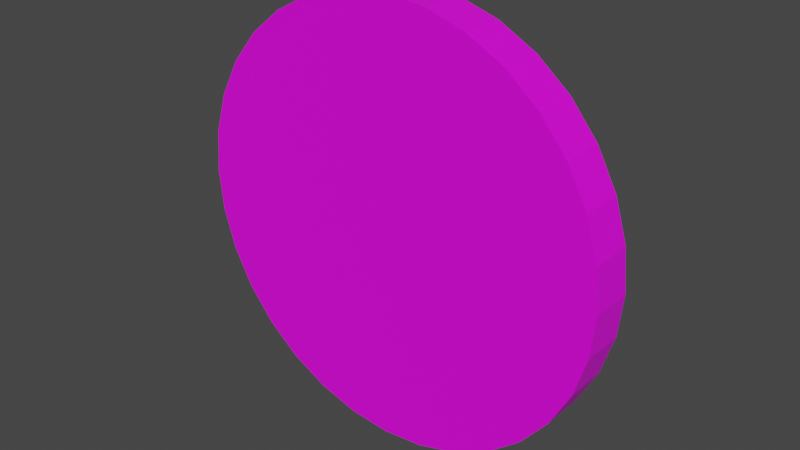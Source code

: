 # Source: Coin.blend  (saved by Blender 3.3.6; exported with 4.5.12 LTS)
import bpy
from mathutils import Matrix  # noqa: F401  (used for matrix-valued properties, if any)

bpy.ops.wm.read_factory_settings(use_empty=True)
scene = bpy.context.scene
scene.name = 'Scene'

# ---- collections
col_collection = bpy.data.collections.new('Collection'); scene.collection.children.link(col_collection)

# ---- images (referenced by path relative to the original .blend; pixels are not part of the script)
import os
ASSET_DIR = os.environ.get("B2B_ASSET_DIR", "")  # directory of the original .blend (textures are referenced by path, not embedded)
HERE = os.path.dirname(os.path.abspath(__file__))  # packed textures are extracted next to this script under _unpacked/

def load_image(name, relpath, width, height, colorspace="sRGB"):
    """Load a texture the original file referenced (path relative to the .blend, or extracted next to this script)."""
    p = next((c for c in (os.path.join(HERE, relpath), os.path.join(ASSET_DIR, relpath)) if relpath and os.path.exists(c)), "")
    if p:
        img = bpy.data.images.load(p, check_existing=True)
        img.name = name
    else:  # same state as the original file: an image datablock whose file is absent (Cycles renders it pink)
        img = bpy.data.images.new(name, width, height)
        img.source = "FILE"
        img.filepath = "//" + (relpath or name)
    img.colorspace_settings.name = colorspace
    return img
img_uv_coin_png = load_image('UV Coin.png', 'UV Coin.png', 1024, 1024, 'sRGB')

# ---- materials (node trees are filled in below, after node groups)
mat_material = bpy.data.materials.new('Material')
mat_material.alpha_threshold = 0.0
mat_material.use_transparent_shadow = False
mat_material.roughness = 0.5
mat_material.line_color = (0.0, 0.0, 0.0, 1.0)

# ---- material node trees
mat_material.use_nodes = True; mat_material.node_tree.nodes.clear()
_N = mat_material.node_tree.nodes; _L = mat_material.node_tree.links
n0 = _N.new('ShaderNodeOutputMaterial'); n0.name = 'Material Output'; n0.location = (300, 300)
n1 = _N.new('ShaderNodeBsdfPrincipled'); n1.name = 'Principled BSDF'; n1.location = (10, 300)
n1.distribution = 'GGX'
n1.subsurface_method = 'RANDOM_WALK_SKIN'
n1.inputs[3].default_value = 1.45
n1.inputs[27].default_value = (0.0, 0.0, 0.0, 1.0)
n1.inputs[28].default_value = 1.0
n2 = _N.new('ShaderNodeTexImage'); n2.name = 'Image Texture'; n2.location = (-280, 280)
n2.image = img_uv_coin_png
_L.new(n1.outputs[0], n0.inputs[0])
_L.new(n2.outputs[0], n1.inputs[0])
n0.is_active_output = True

# ---- world
world_world = bpy.data.worlds.new('World'); scene.world = world_world
world_world.use_nodes = True; world_world.node_tree.nodes.clear()
_N = world_world.node_tree.nodes; _L = world_world.node_tree.links
n0 = _N.new('ShaderNodeOutputWorld'); n0.name = 'World Output'; n0.location = (300, 300)
n1 = _N.new('ShaderNodeBackground'); n1.name = 'Background'; n1.location = (10, 300)
n1.inputs[0].default_value = (0.05088, 0.05088, 0.05088, 1.0)
_L.new(n1.outputs[0], n0.inputs[0])
n0.is_active_output = True
world_world.color = (0.05088, 0.05088, 0.05088)
world_world.use_sun_shadow = False
world_world.sun_shadow_jitter_overblur = 0.0

# ---- meshes
me_circle = bpy.data.meshes.new('Circle')
me_circle.from_pydata([(0.0, 1.0, -0.1), (-0.1951, 0.9808, -0.1), (-0.3827, 0.9239, -0.1), (-0.5556, 0.8315, -0.1), (-0.7071, 0.7071, -0.1), (-0.8315, 0.5556, -0.1), (-0.9239, 0.3827, -0.1), (-0.9808, 0.1951, -0.1), (-1.0, 0.0, -0.1), (-0.9808, -0.1951, -0.1), (-0.9239, -0.3827, -0.1), (-0.8315, -0.5556, -0.1), (-0.7071, -0.7071, -0.1), (-0.5556, -0.8315, -0.1), (-0.3827, -0.9239, -0.1), (-0.1951, -0.9808, -0.1), (0.0, -1.0, -0.1), (0.1951, -0.9808, -0.1), (0.3827, -0.9239, -0.1), (0.5556, -0.8315, -0.1), (0.7071, -0.7071, -0.1), (0.8315, -0.5556, -0.1), (0.9239, -0.3827, -0.1), (0.9808, -0.1951, -0.1), (1.0, 0.0, -0.1), (0.9808, 0.1951, -0.1), (0.9239, 0.3827, -0.1), (0.8315, 0.5556, -0.1), (0.7071, 0.7071, -0.1), (0.5556, 0.8315, -0.1), (0.3827, 0.9239, -0.1), (0.1951, 0.9808, -0.1), (0.0, 1.0, 0.1), (-0.1951, 0.9808, 0.1), (-0.3827, 0.9239, 0.1), (-0.5556, 0.8315, 0.1), (-0.7071, 0.7071, 0.1), (-0.8315, 0.5556, 0.1), (-0.9239, 0.3827, 0.1), (-0.9808, 0.1951, 0.1), (-1.0, 0.0, 0.1), (-0.9808, -0.1951, 0.1), (-0.9239, -0.3827, 0.1), (-0.8315, -0.5556, 0.1), (-0.7071, -0.7071, 0.1), (-0.5556, -0.8315, 0.1), (-0.3827, -0.9239, 0.1), (-0.1951, -0.9808, 0.1), (0.0, -1.0, 0.1), (0.1951, -0.9808, 0.1), (0.3827, -0.9239, 0.1), (0.5556, -0.8315, 0.1), (0.7071, -0.7071, 0.1), (0.8315, -0.5556, 0.1), (0.9239, -0.3827, 0.1), (0.9808, -0.1951, 0.1), (1.0, 0.0, 0.1), (0.9808, 0.1951, 0.1), (0.9239, 0.3827, 0.1), (0.8315, 0.5556, 0.1), (0.7071, 0.7071, 0.1), (0.5556, 0.8315, 0.1), (0.3827, 0.9239, 0.1), (0.1951, 0.9808, 0.1)], [], [(10, 9, 41, 42), (24, 23, 55, 56), (11, 10, 42, 43), (25, 24, 56, 57), (12, 11, 43, 44), (26, 25, 57, 58), (13, 12, 44, 45), (27, 26, 58, 59), (14, 13, 45, 46), (1, 0, 32, 33), (28, 27, 59, 60), (15, 14, 46, 47), (2, 1, 33, 34), (29, 28, 60, 61), (16, 15, 47, 48), (3, 2, 34, 35), (30, 29, 61, 62), (17, 16, 48, 49), (4, 3, 35, 36), (31, 30, 62, 63), (18, 17, 49, 50), (5, 4, 36, 37), (0, 31, 63, 32), (19, 18, 50, 51), (6, 5, 37, 38), (20, 19, 51, 52), (7, 6, 38, 39), (21, 20, 52, 53), (8, 7, 39, 40), (22, 21, 53, 54), (9, 8, 40, 41), (23, 22, 54, 55), (33, 32, 63, 62, 61, 60, 59, 58, 57, 56, 55, 54, 53, 52, 51, 50, 49, 48, 47, 46, 45, 44, 43, 42, 41, 40, 39, 38, 37, 36, 35, 34), (1, 2, 3, 4, 5, 6, 7, 8, 9, 10, 11, 12, 13, 14, 15, 16, 17, 18, 19, 20, 21, 22, 23, 24, 25, 26, 27, 28, 29, 30, 31, 0)])
_uv = me_circle.uv_layers.new(name='UVMap')
_uv.uv.foreach_set('vector', [0.6564, 0.9717, 0.6251, 0.9717, 0.6251, 0.9398, 0.6564, 0.9398, 0.0945, 0.9717, 0.06328, 0.9717, 0.06328, 0.9398, 0.0945, 0.9398, 0.6876, 0.9717, 0.6564, 0.9717, 0.6564, 0.9398, 0.6876, 0.9398, 0.1257, 0.9717, 0.0945, 0.9717, 0.0945, 0.9398, 0.1257, 0.9398, 0.7188, 0.9717, 0.6876, 0.9717, 0.6876, 0.9398, 0.7188, 0.9398, 0.1569, 0.9717, 0.1257, 0.9717, 0.1257, 0.9398, 0.1569, 0.9398, 0.75, 0.9717, 0.7188, 0.9717, 0.7188, 0.9398, 0.75, 0.9398, 0.1881, 0.9717, 0.1569, 0.9717, 0.1569, 0.9398, 0.1881, 0.9398, 0.7812, 0.9717, 0.75, 0.9717, 0.75, 0.9398, 0.7812, 0.9398, 0.3754, 0.9717, 0.3442, 0.9717, 0.3442, 0.9398, 0.3754, 0.9398, 0.2194, 0.9717, 0.1881, 0.9717, 0.1881, 0.9398, 0.2194, 0.9398, 0.8124, 0.9717, 0.7812, 0.9717, 0.7812, 0.9398, 0.8124, 0.9398, 0.4066, 0.9717, 0.3754, 0.9717, 0.3754, 0.9398, 0.4066, 0.9398, 0.2506, 0.9717, 0.2194, 0.9717, 0.2194, 0.9398, 0.2506, 0.9398, 0.8437, 0.9717, 0.8124, 0.9717, 0.8124, 0.9398, 0.8437, 0.9398, 0.4379, 0.9717, 0.4066, 0.9717, 0.4066, 0.9398, 0.4379, 0.9398, 0.2818, 0.9717, 0.2506, 0.9717, 0.2506, 0.9398, 0.2818, 0.9398, 0.8749, 0.9717, 0.8437, 0.9717, 0.8437, 0.9398, 0.8749, 0.9398, 0.4691, 0.9717, 0.4379, 0.9717, 0.4379, 0.9398, 0.4691, 0.9398, 0.313, 0.9717, 0.2818, 0.9717, 0.2818, 0.9398, 0.313, 0.9398, 0.9061, 0.9717, 0.8749, 0.9717, 0.8749, 0.9398, 0.9061, 0.9398, 0.5003, 0.9717, 0.4691, 0.9717, 0.4691, 0.9398, 0.5003, 0.9398, 0.3442, 0.9717, 0.313, 0.9717, 0.313, 0.9398, 0.3442, 0.9398, 0.9373, 0.9717, 0.9061, 0.9717, 0.9061, 0.9398, 0.9373, 0.9398, 0.5315, 0.9717, 0.5003, 0.9717, 0.5003, 0.9398, 0.5315, 0.9398, 0.9685, 0.9717, 0.9373, 0.9717, 0.9373, 0.9398, 0.9685, 0.9398, 0.5627, 0.9717, 0.5315, 0.9717, 0.5315, 0.9398, 0.5627, 0.9398, 0.9997, 0.9717, 0.9685, 0.9717, 0.9685, 0.9398, 0.9997, 0.9398, 0.5939, 0.9717, 0.5627, 0.9717, 0.5627, 0.9398, 0.5939, 0.9398, 0.03207, 0.9717, 0.0008505, 0.9717, 0.0008506, 0.9398, 0.03207, 0.9398, 0.6251, 0.9717, 0.5939, 0.9717, 0.5939, 0.9398, 0.6251, 0.9398, 0.06328, 0.9717, 0.03207, 0.9717, 0.03207, 0.9398, 0.06328, 0.9398, 0.3063, 0.912, 0.2587, 0.9155, 0.2114, 0.9097, 0.1661, 0.8948, 0.1245, 0.8714, 0.08838, 0.8402, 0.059, 0.8027, 0.03751, 0.7601, 0.02474, 0.7141, 0.02118, 0.6666, 0.02697, 0.6192, 0.04188, 0.5739, 0.06535, 0.5324, 0.09647, 0.4962, 0.134, 0.4669, 0.1766, 0.4454, 0.2226, 0.4326, 0.2701, 0.429, 0.3175, 0.4348, 0.3628, 0.4497, 0.4043, 0.4732, 0.4405, 0.5043, 0.4699, 0.5419, 0.4914, 0.5845, 0.5041, 0.6304, 0.5077, 0.678, 0.5019, 0.7253, 0.487, 0.7707, 0.4635, 0.8122, 0.4324, 0.8483, 0.3948, 0.8777, 0.3522, 0.8992, 0.6963, 0.5272, 0.6505, 0.5138, 0.6082, 0.4918, 0.571, 0.4619, 0.5404, 0.4254, 0.5175, 0.3835, 0.5031, 0.338, 0.4979, 0.2906, 0.5021, 0.2431, 0.5155, 0.1973, 0.5375, 0.155, 0.5674, 0.1178, 0.6039, 0.08718, 0.6458, 0.06425, 0.6913, 0.04992, 0.7387, 0.04475, 0.7862, 0.04892, 0.832, 0.06228, 0.8743, 0.08432, 0.9115, 0.1142, 0.9421, 0.1507, 0.9651, 0.1926, 0.9794, 0.2381, 0.9846, 0.2855, 0.9804, 0.333, 0.967, 0.3788, 0.945, 0.4211, 0.9151, 0.4583, 0.8786, 0.4889, 0.8367, 0.5119, 0.7912, 0.5262, 0.7438, 0.5314])
me_circle.materials.append(mat_material)
me_circle.update()

# ---- objects
ob_circle = bpy.data.objects.new('Circle', me_circle)

# ---- transforms, parenting, visibility, modifiers, constraints
ob_circle.location = (0.0, 0.0, 0.0)
ob_circle.rotation_euler = (1.571, -0.0, 3.142)

# ---- collection membership
col_collection.objects.link(ob_circle)

# ---- scene / render settings (as saved in the file)
scene.frame_start = 1; scene.frame_end = 250; scene.frame_set(59)
scene.render.engine = 'BLENDER_EEVEE_NEXT'
scene.cycles.sampling_pattern = 'TABULATED_SOBOL'
scene.cycles.use_light_tree = False
scene.view_settings.view_transform = 'Filmic'
bpy.context.view_layer.update()

# ---- added for rendering (the .blend has no active camera and no usable light): camera, sun
cam_auto = bpy.data.cameras.new('AutoCamera')
cam_auto.lens = 50.0
cam_auto.sensor_width = 36.0
cam_auto.clip_end = 1000.0
ob_auto_camera = bpy.data.objects.new('AutoCamera', cam_auto)
scene.collection.objects.link(ob_auto_camera)
ob_auto_camera.location = (2.62346, -3.14816, 2.09877)
ob_auto_camera.rotation_euler = (1.09748, -7.21219e-08, 0.694738)
scene.camera = ob_auto_camera
light_auto_sun = bpy.data.lights.new('AutoSun', 'SUN')
light_auto_sun.energy = 3.0
light_auto_sun.angle = 0.0523599
ob_auto_sun = bpy.data.objects.new('AutoSun', light_auto_sun)
scene.collection.objects.link(ob_auto_sun)
ob_auto_sun.rotation_euler = (0.872665, 0.174533, 0.523599)
bpy.context.view_layer.update()
